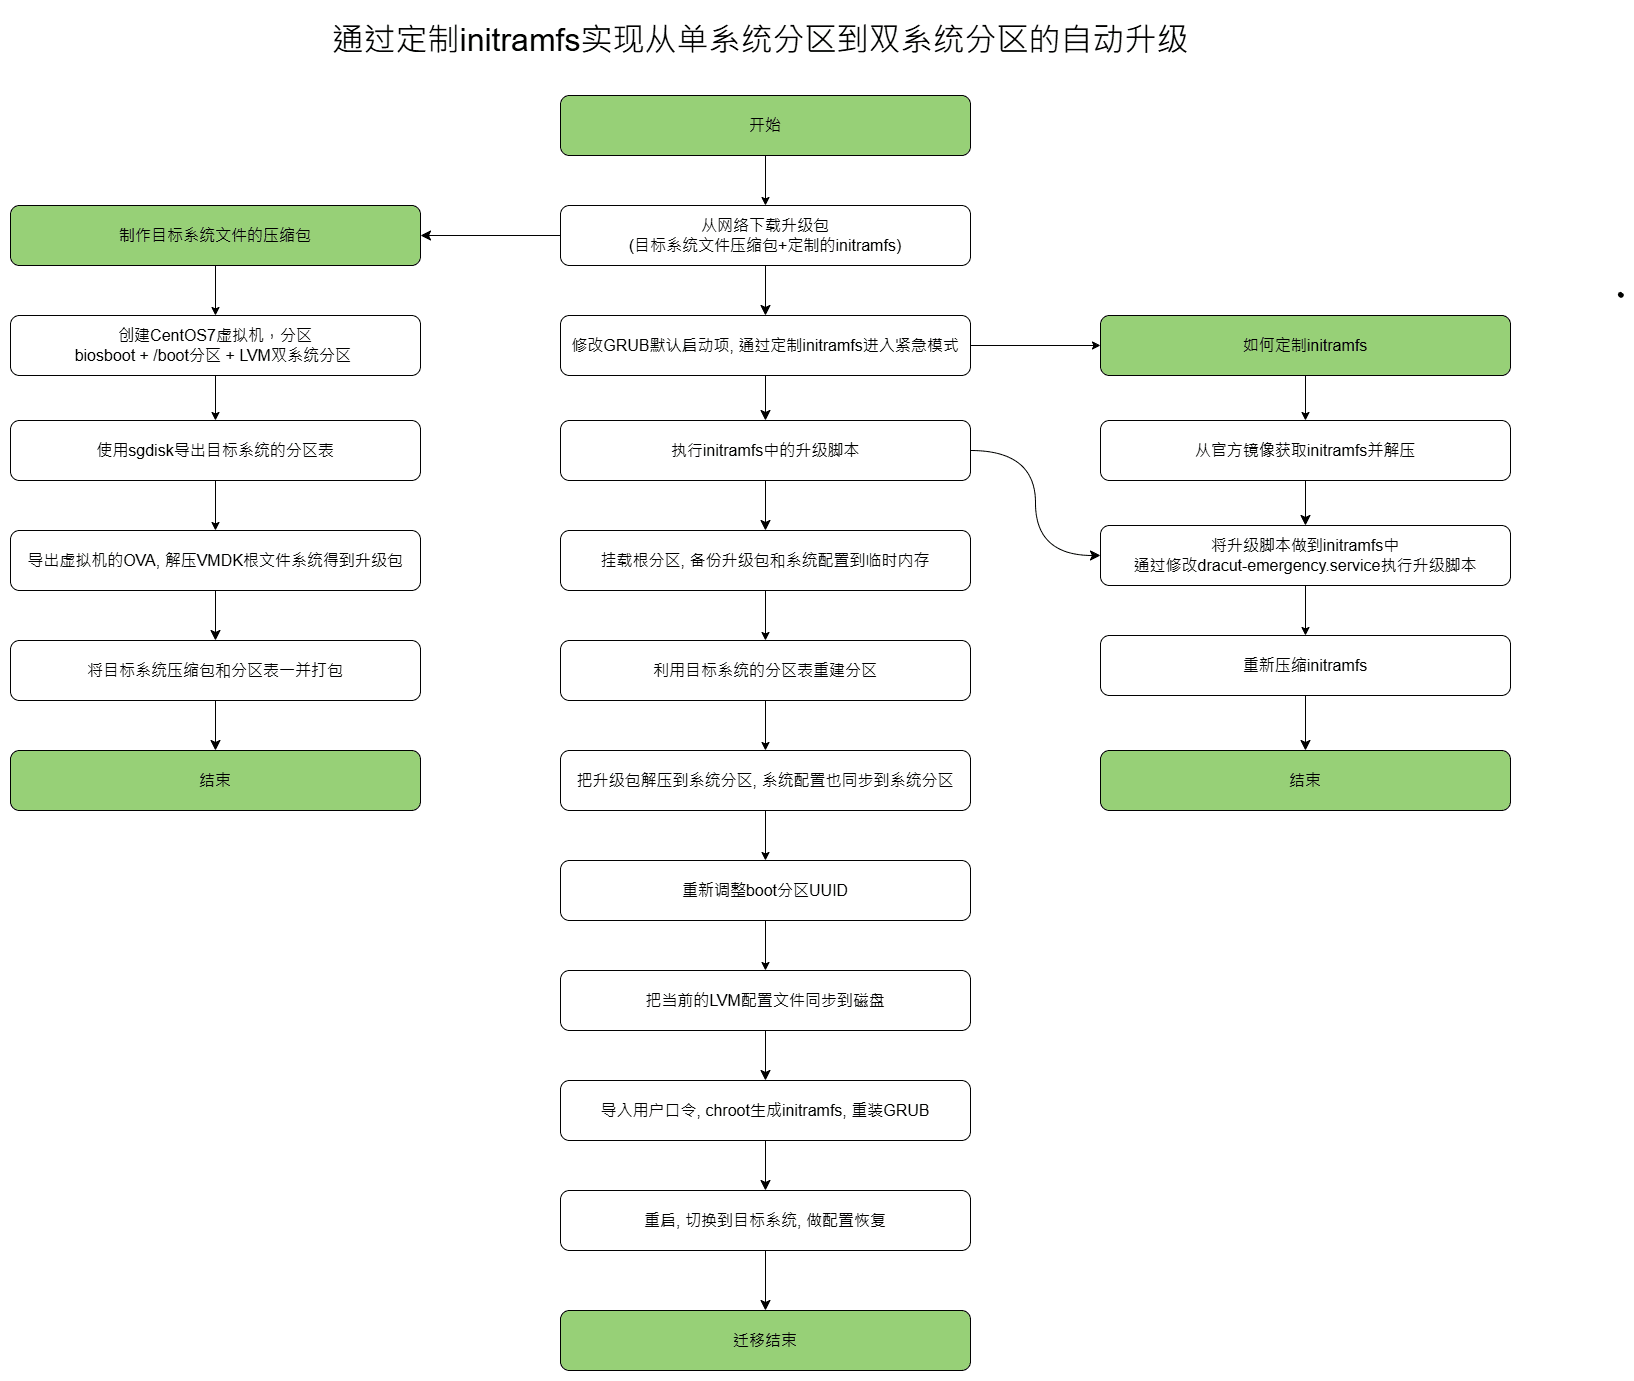

The diagram above was exported from draw.io. Its source (the exported page's mxGraphModel, read from the mxfile embedded in the PNG):
<mxGraphModel dx="6035" dy="2870" grid="1" gridSize="10" guides="1" tooltips="1" connect="1" arrows="1" fold="1" page="1" pageScale="1" pageWidth="850" pageHeight="1100" math="0" shadow="0">
  <root>
    <mxCell id="0" />
    <mxCell id="1" parent="0" />
    <mxCell id="TPjJE6BHevZepen-6ryd-10" style="edgeStyle=orthogonalEdgeStyle;rounded=0;orthogonalLoop=1;jettySize=auto;html=1;fontSize=16;" parent="1" source="TPjJE6BHevZepen-6ryd-1" target="TPjJE6BHevZepen-6ryd-2" edge="1">
      <mxGeometry relative="1" as="geometry" />
    </mxCell>
    <mxCell id="TPjJE6BHevZepen-6ryd-1" value="创建CentOS7虚拟机，分区&lt;div&gt;biosboot + /boot分区 + LVM双系统分区&amp;nbsp;&lt;/div&gt;" style="rounded=1;whiteSpace=wrap;html=1;fontSize=16;" parent="1" vertex="1">
      <mxGeometry x="-770" y="395" width="410" height="60" as="geometry" />
    </mxCell>
    <mxCell id="TPjJE6BHevZepen-6ryd-11" style="edgeStyle=orthogonalEdgeStyle;rounded=0;orthogonalLoop=1;jettySize=auto;html=1;entryX=0.5;entryY=0;entryDx=0;entryDy=0;fontSize=16;" parent="1" source="TPjJE6BHevZepen-6ryd-2" target="TPjJE6BHevZepen-6ryd-3" edge="1">
      <mxGeometry relative="1" as="geometry" />
    </mxCell>
    <mxCell id="TPjJE6BHevZepen-6ryd-2" value="使用sgdisk导出目标系统的分区表" style="rounded=1;whiteSpace=wrap;html=1;fontSize=16;" parent="1" vertex="1">
      <mxGeometry x="-770" y="500" width="410" height="60" as="geometry" />
    </mxCell>
    <mxCell id="YlwcxtkEYrSurukruhT5-6" style="edgeStyle=none;curved=1;rounded=0;orthogonalLoop=1;jettySize=auto;html=1;entryX=0.5;entryY=0;entryDx=0;entryDy=0;fontSize=12;startSize=8;endSize=8;" edge="1" parent="1" source="TPjJE6BHevZepen-6ryd-3" target="TPjJE6BHevZepen-6ryd-9">
      <mxGeometry relative="1" as="geometry" />
    </mxCell>
    <mxCell id="TPjJE6BHevZepen-6ryd-3" value="导出虚拟机的OVA, 解压VMDK根文件系统得到升级包" style="rounded=1;whiteSpace=wrap;html=1;fontSize=16;" parent="1" vertex="1">
      <mxGeometry x="-770" y="610" width="410" height="60" as="geometry" />
    </mxCell>
    <mxCell id="f8_PxrkqKKkVCrh1AQIu-2" style="edgeStyle=none;curved=1;rounded=0;orthogonalLoop=1;jettySize=auto;html=1;entryX=1;entryY=0.5;entryDx=0;entryDy=0;fontSize=16;startSize=8;endSize=8;exitX=0;exitY=0.5;exitDx=0;exitDy=0;" parent="1" source="TPjJE6BHevZepen-6ryd-6" target="TPjJE6BHevZepen-6ryd-24" edge="1">
      <mxGeometry relative="1" as="geometry" />
    </mxCell>
    <mxCell id="YlwcxtkEYrSurukruhT5-2" style="edgeStyle=none;curved=1;rounded=0;orthogonalLoop=1;jettySize=auto;html=1;fontSize=12;startSize=8;endSize=8;spacing=2;verticalAlign=middle;" edge="1" parent="1" source="TPjJE6BHevZepen-6ryd-6">
      <mxGeometry relative="1" as="geometry">
        <mxPoint x="-15" y="395" as="targetPoint" />
      </mxGeometry>
    </mxCell>
    <mxCell id="TPjJE6BHevZepen-6ryd-6" value="从网络下载升级包&lt;div&gt;(目标系统文件压缩包+定制的initramfs)&lt;/div&gt;" style="rounded=1;whiteSpace=wrap;html=1;fontSize=16;spacing=2;verticalAlign=middle;" parent="1" vertex="1">
      <mxGeometry x="-220" y="285" width="410" height="60" as="geometry" />
    </mxCell>
    <mxCell id="TPjJE6BHevZepen-6ryd-43" style="edgeStyle=orthogonalEdgeStyle;rounded=0;orthogonalLoop=1;jettySize=auto;html=1;entryX=0;entryY=0.5;entryDx=0;entryDy=0;curved=1;fontSize=16;" parent="1" source="TPjJE6BHevZepen-6ryd-8" target="TPjJE6BHevZepen-6ryd-22" edge="1">
      <mxGeometry relative="1" as="geometry" />
    </mxCell>
    <mxCell id="YlwcxtkEYrSurukruhT5-12" style="edgeStyle=none;curved=1;rounded=0;orthogonalLoop=1;jettySize=auto;html=1;fontSize=12;startSize=8;endSize=8;" edge="1" parent="1" source="TPjJE6BHevZepen-6ryd-8" target="YlwcxtkEYrSurukruhT5-8">
      <mxGeometry relative="1" as="geometry" />
    </mxCell>
    <mxCell id="TPjJE6BHevZepen-6ryd-8" value="修改GRUB默认启动项, 通过定制initramfs进入紧急模式" style="rounded=1;whiteSpace=wrap;html=1;fontSize=16;spacing=2;verticalAlign=middle;" parent="1" vertex="1">
      <mxGeometry x="-220" y="395" width="410" height="60" as="geometry" />
    </mxCell>
    <mxCell id="YlwcxtkEYrSurukruhT5-15" style="edgeStyle=none;curved=1;rounded=0;orthogonalLoop=1;jettySize=auto;html=1;fontSize=12;startSize=8;endSize=8;" edge="1" parent="1" source="TPjJE6BHevZepen-6ryd-9" target="YlwcxtkEYrSurukruhT5-14">
      <mxGeometry relative="1" as="geometry" />
    </mxCell>
    <mxCell id="TPjJE6BHevZepen-6ryd-9" value="将目标系统压缩包和分区表一并打包" style="rounded=1;whiteSpace=wrap;html=1;fontSize=16;" parent="1" vertex="1">
      <mxGeometry x="-770" y="720" width="410" height="60" as="geometry" />
    </mxCell>
    <mxCell id="TPjJE6BHevZepen-6ryd-35" style="edgeStyle=orthogonalEdgeStyle;rounded=0;orthogonalLoop=1;jettySize=auto;html=1;entryX=0.5;entryY=0;entryDx=0;entryDy=0;fontSize=16;spacing=2;verticalAlign=middle;" parent="1" source="TPjJE6BHevZepen-6ryd-14" target="TPjJE6BHevZepen-6ryd-15" edge="1">
      <mxGeometry relative="1" as="geometry" />
    </mxCell>
    <mxCell id="TPjJE6BHevZepen-6ryd-14" value="挂载根分区, 备份升级包和系统配置到临时内存" style="rounded=1;whiteSpace=wrap;html=1;fontSize=16;spacing=2;verticalAlign=middle;" parent="1" vertex="1">
      <mxGeometry x="-220" y="610" width="410" height="60" as="geometry" />
    </mxCell>
    <mxCell id="TPjJE6BHevZepen-6ryd-36" style="edgeStyle=orthogonalEdgeStyle;rounded=0;orthogonalLoop=1;jettySize=auto;html=1;fontSize=16;spacing=2;verticalAlign=middle;" parent="1" source="TPjJE6BHevZepen-6ryd-15" target="TPjJE6BHevZepen-6ryd-16" edge="1">
      <mxGeometry relative="1" as="geometry" />
    </mxCell>
    <mxCell id="TPjJE6BHevZepen-6ryd-15" value="利用目标系统的分区表重建分区" style="rounded=1;whiteSpace=wrap;html=1;fontSize=16;spacing=2;verticalAlign=middle;" parent="1" vertex="1">
      <mxGeometry x="-220" y="720" width="410" height="60" as="geometry" />
    </mxCell>
    <mxCell id="TPjJE6BHevZepen-6ryd-37" style="edgeStyle=orthogonalEdgeStyle;rounded=0;orthogonalLoop=1;jettySize=auto;html=1;fontSize=16;spacing=2;verticalAlign=middle;" parent="1" source="TPjJE6BHevZepen-6ryd-16" target="TPjJE6BHevZepen-6ryd-17" edge="1">
      <mxGeometry relative="1" as="geometry" />
    </mxCell>
    <mxCell id="TPjJE6BHevZepen-6ryd-16" value="把升级包解压到系统分区, 系统配置也同步到系统分区" style="rounded=1;whiteSpace=wrap;html=1;fontSize=16;spacing=2;verticalAlign=middle;" parent="1" vertex="1">
      <mxGeometry x="-220" y="830" width="410" height="60" as="geometry" />
    </mxCell>
    <mxCell id="TPjJE6BHevZepen-6ryd-38" style="edgeStyle=orthogonalEdgeStyle;rounded=0;orthogonalLoop=1;jettySize=auto;html=1;entryX=0.5;entryY=0;entryDx=0;entryDy=0;fontSize=16;spacing=2;verticalAlign=middle;" parent="1" source="TPjJE6BHevZepen-6ryd-17" target="TPjJE6BHevZepen-6ryd-19" edge="1">
      <mxGeometry relative="1" as="geometry" />
    </mxCell>
    <mxCell id="TPjJE6BHevZepen-6ryd-17" value="重新调整boot分区UUID" style="rounded=1;whiteSpace=wrap;html=1;fontSize=16;spacing=2;verticalAlign=middle;" parent="1" vertex="1">
      <mxGeometry x="-220" y="940" width="410" height="60" as="geometry" />
    </mxCell>
    <mxCell id="YlwcxtkEYrSurukruhT5-19" style="edgeStyle=none;curved=1;rounded=0;orthogonalLoop=1;jettySize=auto;html=1;entryX=0.5;entryY=0;entryDx=0;entryDy=0;fontSize=12;startSize=8;endSize=8;" edge="1" parent="1" source="TPjJE6BHevZepen-6ryd-19" target="YlwcxtkEYrSurukruhT5-18">
      <mxGeometry relative="1" as="geometry" />
    </mxCell>
    <mxCell id="TPjJE6BHevZepen-6ryd-19" value="把当前的LVM配置文件同步到磁盘" style="rounded=1;whiteSpace=wrap;html=1;fontSize=16;spacing=2;verticalAlign=middle;" parent="1" vertex="1">
      <mxGeometry x="-220" y="1050" width="410" height="60" as="geometry" />
    </mxCell>
    <mxCell id="YlwcxtkEYrSurukruhT5-21" style="edgeStyle=none;curved=1;rounded=0;orthogonalLoop=1;jettySize=auto;html=1;fontSize=12;startSize=8;endSize=8;" edge="1" parent="1" source="TPjJE6BHevZepen-6ryd-21" target="f8_PxrkqKKkVCrh1AQIu-3">
      <mxGeometry relative="1" as="geometry" />
    </mxCell>
    <mxCell id="TPjJE6BHevZepen-6ryd-21" value="重启, 切换到目标系统, 做配置恢复" style="rounded=1;whiteSpace=wrap;html=1;fontSize=16;spacing=2;verticalAlign=middle;" parent="1" vertex="1">
      <mxGeometry x="-220" y="1270" width="410" height="60" as="geometry" />
    </mxCell>
    <mxCell id="TPjJE6BHevZepen-6ryd-29" style="edgeStyle=orthogonalEdgeStyle;rounded=0;orthogonalLoop=1;jettySize=auto;html=1;fontSize=16;" parent="1" source="TPjJE6BHevZepen-6ryd-22" target="TPjJE6BHevZepen-6ryd-23" edge="1">
      <mxGeometry relative="1" as="geometry" />
    </mxCell>
    <mxCell id="TPjJE6BHevZepen-6ryd-22" value="如何定制initramfs" style="rounded=1;whiteSpace=wrap;html=1;fillColor=light-dark(#97D077,var(--ge-dark-color, #121212));fontSize=16;" parent="1" vertex="1">
      <mxGeometry x="320" y="395" width="410" height="60" as="geometry" />
    </mxCell>
    <mxCell id="YlwcxtkEYrSurukruhT5-7" style="edgeStyle=none;curved=1;rounded=0;orthogonalLoop=1;jettySize=auto;html=1;entryX=0.5;entryY=0;entryDx=0;entryDy=0;fontSize=12;startSize=8;endSize=8;" edge="1" parent="1" source="TPjJE6BHevZepen-6ryd-23" target="TPjJE6BHevZepen-6ryd-26">
      <mxGeometry relative="1" as="geometry" />
    </mxCell>
    <mxCell id="TPjJE6BHevZepen-6ryd-23" value="从官方镜像获取initramfs并解压" style="rounded=1;whiteSpace=wrap;html=1;fontSize=16;" parent="1" vertex="1">
      <mxGeometry x="320" y="500" width="410" height="60" as="geometry" />
    </mxCell>
    <mxCell id="TPjJE6BHevZepen-6ryd-25" style="edgeStyle=orthogonalEdgeStyle;rounded=0;orthogonalLoop=1;jettySize=auto;html=1;fontSize=16;" parent="1" source="TPjJE6BHevZepen-6ryd-24" target="TPjJE6BHevZepen-6ryd-1" edge="1">
      <mxGeometry relative="1" as="geometry" />
    </mxCell>
    <mxCell id="TPjJE6BHevZepen-6ryd-24" value="制作目标系统文件的压缩包" style="rounded=1;whiteSpace=wrap;html=1;fillColor=light-dark(#97D077,var(--ge-dark-color, #121212));fontSize=16;" parent="1" vertex="1">
      <mxGeometry x="-770" y="285" width="410" height="60" as="geometry" />
    </mxCell>
    <mxCell id="TPjJE6BHevZepen-6ryd-31" style="edgeStyle=orthogonalEdgeStyle;rounded=0;orthogonalLoop=1;jettySize=auto;html=1;fontSize=16;" parent="1" source="TPjJE6BHevZepen-6ryd-26" target="TPjJE6BHevZepen-6ryd-28" edge="1">
      <mxGeometry relative="1" as="geometry" />
    </mxCell>
    <mxCell id="TPjJE6BHevZepen-6ryd-26" value="&lt;div&gt;将升级脚本做到initramfs中&lt;/div&gt;通过修改dracut-emergency.service执行升级脚本" style="rounded=1;whiteSpace=wrap;html=1;fontSize=16;" parent="1" vertex="1">
      <mxGeometry x="320" y="605" width="410" height="60" as="geometry" />
    </mxCell>
    <mxCell id="TPjJE6BHevZepen-6ryd-32" style="edgeStyle=orthogonalEdgeStyle;rounded=0;orthogonalLoop=1;jettySize=auto;html=1;fontSize=16;spacing=2;verticalAlign=middle;entryX=0.5;entryY=0;entryDx=0;entryDy=0;" parent="1" source="TPjJE6BHevZepen-6ryd-27" edge="1" target="TPjJE6BHevZepen-6ryd-6">
      <mxGeometry relative="1" as="geometry">
        <mxPoint x="-15" y="279.9999999999998" as="targetPoint" />
      </mxGeometry>
    </mxCell>
    <mxCell id="TPjJE6BHevZepen-6ryd-27" value="开始" style="rounded=1;whiteSpace=wrap;html=1;fillColor=light-dark(#97D077,var(--ge-dark-color, #121212));fontSize=16;spacing=2;verticalAlign=middle;" parent="1" vertex="1">
      <mxGeometry x="-220" y="175" width="410" height="60" as="geometry" />
    </mxCell>
    <mxCell id="YlwcxtkEYrSurukruhT5-17" style="edgeStyle=none;curved=1;rounded=0;orthogonalLoop=1;jettySize=auto;html=1;entryX=0.5;entryY=0;entryDx=0;entryDy=0;fontSize=12;startSize=8;endSize=8;" edge="1" parent="1" source="TPjJE6BHevZepen-6ryd-28" target="YlwcxtkEYrSurukruhT5-16">
      <mxGeometry relative="1" as="geometry" />
    </mxCell>
    <mxCell id="TPjJE6BHevZepen-6ryd-28" value="重新压缩initramfs" style="rounded=1;whiteSpace=wrap;html=1;fontSize=16;" parent="1" vertex="1">
      <mxGeometry x="320" y="715" width="410" height="60" as="geometry" />
    </mxCell>
    <mxCell id="f8_PxrkqKKkVCrh1AQIu-1" value="&lt;font style=&quot;font-size: 32px;&quot;&gt;通过定制initramfs实现从单系统分区到双系统分区的自动升级&lt;/font&gt;" style="rounded=1;whiteSpace=wrap;html=1;strokeWidth=0;strokeColor=#FFFFFF;" parent="1" vertex="1">
      <mxGeometry x="-770" y="90" width="1500" height="60" as="geometry" />
    </mxCell>
    <mxCell id="f8_PxrkqKKkVCrh1AQIu-3" value="迁移结束" style="rounded=1;whiteSpace=wrap;html=1;fillColor=light-dark(#97D077,var(--ge-dark-color, #121212));fontSize=16;spacing=2;verticalAlign=middle;" parent="1" vertex="1">
      <mxGeometry x="-220" y="1390" width="410" height="60" as="geometry" />
    </mxCell>
    <mxCell id="YlwcxtkEYrSurukruhT5-5" style="edgeStyle=none;curved=1;rounded=0;orthogonalLoop=1;jettySize=auto;html=1;exitX=0.5;exitY=1;exitDx=0;exitDy=0;fontSize=12;startSize=8;endSize=8;" edge="1" parent="1" source="TPjJE6BHevZepen-6ryd-9" target="TPjJE6BHevZepen-6ryd-9">
      <mxGeometry relative="1" as="geometry" />
    </mxCell>
    <mxCell id="YlwcxtkEYrSurukruhT5-10" style="edgeStyle=orthogonalEdgeStyle;curved=1;rounded=0;orthogonalLoop=1;jettySize=auto;html=1;entryX=0;entryY=0.5;entryDx=0;entryDy=0;fontSize=12;startSize=8;endSize=8;" edge="1" parent="1" source="YlwcxtkEYrSurukruhT5-8" target="TPjJE6BHevZepen-6ryd-26">
      <mxGeometry relative="1" as="geometry" />
    </mxCell>
    <mxCell id="YlwcxtkEYrSurukruhT5-13" style="edgeStyle=none;curved=1;rounded=0;orthogonalLoop=1;jettySize=auto;html=1;fontSize=12;startSize=8;endSize=8;" edge="1" parent="1" source="YlwcxtkEYrSurukruhT5-8" target="TPjJE6BHevZepen-6ryd-14">
      <mxGeometry relative="1" as="geometry" />
    </mxCell>
    <mxCell id="YlwcxtkEYrSurukruhT5-8" value="执行initramfs中的升级脚本" style="rounded=1;whiteSpace=wrap;html=1;fontSize=16;spacing=2;verticalAlign=middle;" vertex="1" parent="1">
      <mxGeometry x="-220" y="500" width="410" height="60" as="geometry" />
    </mxCell>
    <mxCell id="YlwcxtkEYrSurukruhT5-11" value="" style="shape=stencil(fZbdcgIhDIWfZm8zQAg/17Z9j85U606tdqz9e/tmZ0c0uJ47xP0I5JwEBl59bp8/1kNwn6fj4W39M76ctgM/DCGM++36OJ50NPDjwKvN4bh+PR6+9i/z74/n6ctp9H74nlb4nbmSKZeJCu5vngmZ6jzzNAO7cX8FVKEsBuBKrgKg9oAE8gkCbLeUhEoEQKSUDZDLeWYRKIl8MEDRmHwfyBrBG6Amyu4+kDxxMoB3jhwgYu7TVAsVkFcWCs4CTBEoF4RctKeOxHIf8IXYpikHikAIf+MNUW94AGSSaoAoFIE3AlOyeWU+p2E5S9yfQZcQILVuQOwZdJNoS9Ls3wA5u2XZTIHECqeJ9kDpSaauRiNVcAY1QhdBzeLBli5WazpkSsBLV25uRaqWRyFawTQzRRIQYirJzq5atkBqLfouwqUxLBepthWb10vrWZY6UOAeyKCCtDV625mm9gmUC4Wc3VLJMMIE1BsA2FW9JraVlQB7n3c9oMKhCLEvIM1zBPZ25/umNQ1tVEC2G+fFCC8g398O2hNQuQlVu752DBfA+q0ptnqO5JFmeuIuo9DY7KjY71UxdJV4EntifPWorW++R/dC4t7V3DlIB5cHx2bc7eb3yvX//QNFp+bHDT/+Aw==);lineShape=1;strokeColor=default;" vertex="1" parent="1">
      <mxGeometry x="837.8679608424754" y="371.87531245851915" width="4.67253977211567" height="4.665236216357698" as="geometry" />
    </mxCell>
    <mxCell id="YlwcxtkEYrSurukruhT5-14" value="结束" style="rounded=1;whiteSpace=wrap;html=1;fillColor=light-dark(#97D077,var(--ge-dark-color, #121212));fontSize=16;spacing=2;verticalAlign=middle;" vertex="1" parent="1">
      <mxGeometry x="-770" y="830" width="410" height="60" as="geometry" />
    </mxCell>
    <mxCell id="YlwcxtkEYrSurukruhT5-16" value="结束" style="rounded=1;whiteSpace=wrap;html=1;fillColor=light-dark(#97D077,var(--ge-dark-color, #121212));fontSize=16;spacing=2;verticalAlign=middle;" vertex="1" parent="1">
      <mxGeometry x="320" y="830" width="410" height="60" as="geometry" />
    </mxCell>
    <mxCell id="YlwcxtkEYrSurukruhT5-20" style="edgeStyle=none;curved=1;rounded=0;orthogonalLoop=1;jettySize=auto;html=1;fontSize=12;startSize=8;endSize=8;" edge="1" parent="1" source="YlwcxtkEYrSurukruhT5-18" target="TPjJE6BHevZepen-6ryd-21">
      <mxGeometry relative="1" as="geometry" />
    </mxCell>
    <mxCell id="YlwcxtkEYrSurukruhT5-18" value="导入用户口令, chroot生成initramfs, 重装GRUB" style="rounded=1;whiteSpace=wrap;html=1;fontSize=16;spacing=2;verticalAlign=middle;" vertex="1" parent="1">
      <mxGeometry x="-220" y="1160" width="410" height="60" as="geometry" />
    </mxCell>
  </root>
</mxGraphModel>